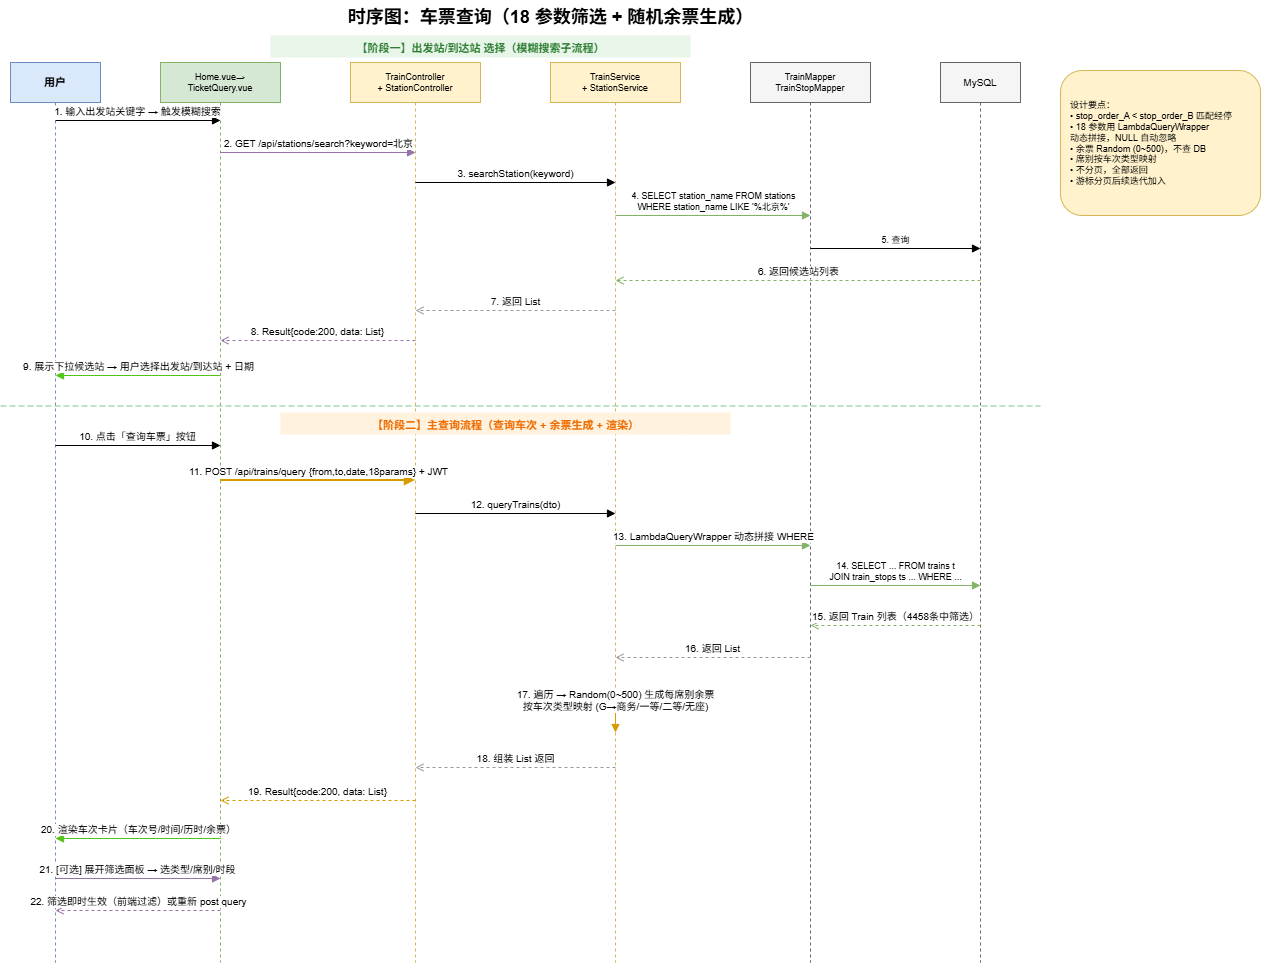

The diagram above was exported from draw.io. Its source (the exported page's mxGraphModel, read from the mxfile embedded in the PNG):
<mxGraphModel dx="1212" dy="849" grid="1" gridSize="10" guides="1" tooltips="1" connect="1" arrows="1" fold="1" page="1" pageScale="1" pageWidth="1600" pageHeight="1000" math="0" shadow="0">
  <root>
    <mxCell id="0" />
    <mxCell id="1" parent="0" />
    <mxCell id="t2" parent="1" style="text;html=1;strokeColor=none;fillColor=none;align=center;fontSize=18;fontStyle=1" value="时序图：车票查询（18 参数筛选 + 随机余票生成）" vertex="1">
      <mxGeometry height="30" width="600" x="280" y="10" as="geometry" />
    </mxCell>
    <mxCell id="phase1-label" parent="1" style="text;html=1;strokeColor=none;fillColor=#e8f5e9;fontSize=11;fontStyle=1;fontColor=#2e7d32;align=center;" value="【阶段一】出发站/到达站 选择（模糊搜索子流程）" vertex="1">
      <mxGeometry height="22" width="420" x="300" y="45" as="geometry" />
    </mxCell>
    <mxCell id="lu2" parent="1" style="shape=umlLifeline;perimeter=lifelinePerimeter;whiteSpace=wrap;html=1;container=1;collapsible=0;outlineConnect=0;fontSize=11;fontStyle=1;fillColor=#dae8fc;strokeColor=#6c8ebf;" value="用户" vertex="1">
      <mxGeometry height="900" width="90" x="40" y="72" as="geometry" />
    </mxCell>
    <mxCell id="lfe2" parent="1" style="shape=umlLifeline;perimeter=lifelinePerimeter;whiteSpace=wrap;html=1;container=1;collapsible=0;outlineConnect=0;fontSize=9;fillColor=#d5e8d4;strokeColor=#82b366;" value="Home.vue→&#10;TicketQuery.vue" vertex="1">
      <mxGeometry height="900" width="120" x="190" y="72" as="geometry" />
    </mxCell>
    <mxCell id="lc2" parent="1" style="shape=umlLifeline;perimeter=lifelinePerimeter;whiteSpace=wrap;html=1;container=1;collapsible=0;outlineConnect=0;fontSize=9;fillColor=#fff2cc;strokeColor=#d6b656;" value="TrainController&#10;+ StationController" vertex="1">
      <mxGeometry height="900" width="130" x="380" y="72" as="geometry" />
    </mxCell>
    <mxCell id="ls2" parent="1" style="shape=umlLifeline;perimeter=lifelinePerimeter;whiteSpace=wrap;html=1;container=1;collapsible=0;outlineConnect=0;fontSize=9;fillColor=#fff2cc;strokeColor=#d6b656;" value="TrainService&#10;+ StationService" vertex="1">
      <mxGeometry height="900" width="130" x="580" y="72" as="geometry" />
    </mxCell>
    <mxCell id="lm2" parent="1" style="shape=umlLifeline;perimeter=lifelinePerimeter;whiteSpace=wrap;html=1;container=1;collapsible=0;outlineConnect=0;fontSize=9;fillColor=#f5f5f5;strokeColor=#666666;" value="TrainMapper&#10;TrainStopMapper" vertex="1">
      <mxGeometry height="900" width="120" x="780" y="72" as="geometry" />
    </mxCell>
    <mxCell id="ldb2" parent="1" style="shape=umlLifeline;perimeter=lifelinePerimeter;whiteSpace=wrap;html=1;container=1;collapsible=0;outlineConnect=0;fontSize=10;fillColor=#f5f5f5;strokeColor=#666666;" value="MySQL" vertex="1">
      <mxGeometry height="900" width="80" x="970" y="72" as="geometry" />
    </mxCell>
    <mxCell id="q1" edge="1" parent="1" style="html=1;verticalAlign=bottom;endArrow=block;fontSize=10;" value="1. 输入出发站关键字 → 触发模糊搜索">
      <mxGeometry relative="1" as="geometry">
        <mxPoint x="85" y="130" as="sourcePoint" />
        <mxPoint x="250" y="130" as="targetPoint" />
      </mxGeometry>
    </mxCell>
    <mxCell id="q1b" edge="1" parent="1" style="html=1;verticalAlign=bottom;endArrow=block;fontSize=10;strokeColor=#9673a6;" value="2. GET /api/stations/search?keyword=北京">
      <mxGeometry relative="1" as="geometry">
        <mxPoint x="250" y="162" as="sourcePoint" />
        <mxPoint x="445" y="162" as="targetPoint" />
      </mxGeometry>
    </mxCell>
    <mxCell id="q1c" edge="1" parent="1" style="html=1;verticalAlign=bottom;endArrow=block;fontSize=10;" value="3. searchStation(keyword)">
      <mxGeometry relative="1" as="geometry">
        <mxPoint x="445" y="192" as="sourcePoint" />
        <mxPoint x="645" y="192" as="targetPoint" />
      </mxGeometry>
    </mxCell>
    <mxCell id="q1d" edge="1" parent="1" style="html=1;verticalAlign=bottom;endArrow=block;fontSize=9;strokeColor=#82b366;" value="4. SELECT station_name FROM stations&#10;   WHERE station_name LIKE '%北京%'">
      <mxGeometry relative="1" as="geometry">
        <mxPoint x="645" y="225" as="sourcePoint" />
        <mxPoint x="840" y="225" as="targetPoint" />
      </mxGeometry>
    </mxCell>
    <mxCell id="q1e" edge="1" parent="1" style="html=1;verticalAlign=bottom;endArrow=block;fontSize=9;" value="5. 查询">
      <mxGeometry relative="1" as="geometry">
        <mxPoint x="840" y="258" as="sourcePoint" />
        <mxPoint x="1010" y="258" as="targetPoint" />
      </mxGeometry>
    </mxCell>
    <mxCell id="q1f" edge="1" parent="1" style="html=1;verticalAlign=bottom;endArrow=open;dashed=1;fontSize=10;strokeColor=#82b366;" value="6. 返回候选站列表">
      <mxGeometry relative="1" as="geometry">
        <mxPoint x="1010" y="290" as="sourcePoint" />
        <mxPoint x="645" y="290" as="targetPoint" />
      </mxGeometry>
    </mxCell>
    <mxCell id="q1g" edge="1" parent="1" style="html=1;verticalAlign=bottom;endArrow=open;dashed=1;fontSize=10;strokeColor=#999;" value="7. 返回 List&lt;StationVO&gt;">
      <mxGeometry relative="1" as="geometry">
        <mxPoint x="645" y="320" as="sourcePoint" />
        <mxPoint x="445" y="320" as="targetPoint" />
      </mxGeometry>
    </mxCell>
    <mxCell id="q1h" edge="1" parent="1" style="html=1;verticalAlign=bottom;endArrow=open;dashed=1;fontSize=10;strokeColor=#9673a6;" value="8. Result{code:200, data: List}">
      <mxGeometry relative="1" as="geometry">
        <mxPoint x="445" y="350" as="sourcePoint" />
        <mxPoint x="250" y="350" as="targetPoint" />
      </mxGeometry>
    </mxCell>
    <mxCell id="q2" edge="1" parent="1" style="html=1;verticalAlign=bottom;endArrow=block;fontSize=10;strokeColor=#52c41a;" value="9. 展示下拉候选站 → 用户选择出发站/到达站 + 日期">
      <mxGeometry relative="1" as="geometry">
        <mxPoint x="250" y="385" as="sourcePoint" />
        <mxPoint x="85" y="385" as="targetPoint" />
      </mxGeometry>
    </mxCell>
    <mxCell id="sep-phase" parent="1" style="line;strokeWidth=1;strokeColor=#81c784;dashed=1;dashPattern=6 3;" value="" vertex="1">
      <mxGeometry height="1" width="1040" x="30" y="415" as="geometry" />
    </mxCell>
    <mxCell id="phase2-label" parent="1" style="text;html=1;strokeColor=none;fillColor=#fff3e0;fontSize=11;fontStyle=1;fontColor=#ef6c00;align=center;" value="【阶段二】主查询流程（查询车次 + 余票生成 + 渲染）" vertex="1">
      <mxGeometry height="22" width="450" x="310" y="422" as="geometry" />
    </mxCell>
    <mxCell id="q3" edge="1" parent="1" style="html=1;verticalAlign=bottom;endArrow=block;fontSize=10;" value="10. 点击「查询车票」按钮">
      <mxGeometry relative="1" as="geometry">
        <mxPoint x="85" y="455" as="sourcePoint" />
        <mxPoint x="250" y="455" as="targetPoint" />
      </mxGeometry>
    </mxCell>
    <mxCell id="q4" edge="1" parent="1" style="html=1;verticalAlign=bottom;endArrow=block;fontSize=10;strokeColor=#d79b00;strokeWidth=2;" value="11. POST /api/trains/query {from,to,date,18params} + JWT">
      <mxGeometry relative="1" as="geometry">
        <mxPoint x="250" y="490" as="sourcePoint" />
        <mxPoint x="445" y="490" as="targetPoint" />
      </mxGeometry>
    </mxCell>
    <mxCell id="q5" edge="1" parent="1" style="html=1;verticalAlign=bottom;endArrow=block;fontSize=10;" value="12. queryTrains(dto)">
      <mxGeometry relative="1" as="geometry">
        <mxPoint x="445" y="523" as="sourcePoint" />
        <mxPoint x="645" y="523" as="targetPoint" />
      </mxGeometry>
    </mxCell>
    <mxCell id="q6" edge="1" parent="1" style="html=1;verticalAlign=bottom;endArrow=block;fontSize=10;strokeColor=#82b366;" value="13. LambdaQueryWrapper 动态拼接 WHERE">
      <mxGeometry relative="1" as="geometry">
        <mxPoint x="645" y="555" as="sourcePoint" />
        <mxPoint x="840" y="555" as="targetPoint" />
      </mxGeometry>
    </mxCell>
    <mxCell id="q7" edge="1" parent="1" style="html=1;verticalAlign=bottom;endArrow=block;fontSize=9;strokeColor=#82b366;" value="14. SELECT ... FROM trains t&#10;    JOIN train_stops ts ... WHERE ...">
      <mxGeometry relative="1" as="geometry">
        <mxPoint x="840" y="595" as="sourcePoint" />
        <mxPoint x="1010" y="595" as="targetPoint" />
      </mxGeometry>
    </mxCell>
    <mxCell id="q8" edge="1" parent="1" style="html=1;verticalAlign=bottom;endArrow=open;dashed=1;fontSize=10;strokeColor=#82b366;" value="15. 返回 Train 列表（4458条中筛选）">
      <mxGeometry relative="1" as="geometry">
        <mxPoint x="1010" y="635" as="sourcePoint" />
        <mxPoint x="840" y="635" as="targetPoint" />
      </mxGeometry>
    </mxCell>
    <mxCell id="q9" edge="1" parent="1" style="html=1;verticalAlign=bottom;endArrow=open;dashed=1;fontSize=10;strokeColor=#999;" value="16. 返回 List&lt;Train&gt;">
      <mxGeometry relative="1" as="geometry">
        <mxPoint x="840" y="667" as="sourcePoint" />
        <mxPoint x="645" y="667" as="targetPoint" />
      </mxGeometry>
    </mxCell>
    <mxCell id="q10" edge="1" parent="1" style="html=1;verticalAlign=bottom;endArrow=block;fontSize=10;strokeColor=#d79b00;" value="17. 遍历 → Random(0~500) 生成每席别余票&#10;     按车次类型映射 (G→商务/一等/二等/无座)">
      <mxGeometry relative="1" as="geometry">
        <mxPoint x="645" y="707" as="sourcePoint" />
        <mxPoint x="645" y="742" as="targetPoint" />
      </mxGeometry>
    </mxCell>
    <mxCell id="q11" edge="1" parent="1" style="html=1;verticalAlign=bottom;endArrow=open;dashed=1;fontSize=10;strokeColor=#999;" value="18. 组装 List&lt;TrainVO&gt; 返回">
      <mxGeometry relative="1" as="geometry">
        <mxPoint x="645" y="777" as="sourcePoint" />
        <mxPoint x="445" y="777" as="targetPoint" />
      </mxGeometry>
    </mxCell>
    <mxCell id="q12" edge="1" parent="1" style="html=1;verticalAlign=bottom;endArrow=open;dashed=1;fontSize=10;strokeColor=#d79b00;" value="19. Result{code:200, data: List&lt;TrainVO&gt;}">
      <mxGeometry relative="1" as="geometry">
        <mxPoint x="445" y="810" as="sourcePoint" />
        <mxPoint x="250" y="810" as="targetPoint" />
      </mxGeometry>
    </mxCell>
    <mxCell id="q13" edge="1" parent="1" style="html=1;verticalAlign=bottom;endArrow=block;fontSize=10;strokeColor=#52c41a;" value="20. 渲染车次卡片（车次号/时间/历时/余票）">
      <mxGeometry relative="1" as="geometry">
        <mxPoint x="250" y="848" as="sourcePoint" />
        <mxPoint x="85" y="848" as="targetPoint" />
      </mxGeometry>
    </mxCell>
    <mxCell id="q14" edge="1" parent="1" style="html=1;verticalAlign=bottom;endArrow=block;fontSize=10;strokeColor=#9673a6;" value="21. [可选] 展开筛选面板 → 选类型/席别/时段">
      <mxGeometry relative="1" as="geometry">
        <mxPoint x="85" y="888" as="sourcePoint" />
        <mxPoint x="250" y="888" as="targetPoint" />
      </mxGeometry>
    </mxCell>
    <mxCell id="q15" edge="1" parent="1" style="html=1;verticalAlign=bottom;endArrow=open;dashed=1;fontSize=10;strokeColor=#9673a6;" value="22. 筛选即时生效（前端过滤）或重新 post query">
      <mxGeometry relative="1" as="geometry">
        <mxPoint x="250" y="920" as="sourcePoint" />
        <mxPoint x="85" y="920" as="targetPoint" />
      </mxGeometry>
    </mxCell>
    <mxCell id="note2" parent="1" style="rounded=1;whiteSpace=wrap;html=1;fillColor=#fff2cc;strokeColor=#d6b656;fontSize=9;align=left;spacingLeft=8;" value="设计要点：&#10;• stop_order_A &lt; stop_order_B 匹配经停&#10;• 18 参数用 LambdaQueryWrapper&#10;  动态拼接，NULL 自动忽略&#10;• 余票 Random (0~500)，不查 DB&#10;• 席别按车次类型映射&#10;• 不分页，全部返回&#10;• 游标分页后续迭代加入" vertex="1">
      <mxGeometry height="145" width="200" x="1090" y="80" as="geometry" />
    </mxCell>
  </root>
</mxGraphModel>